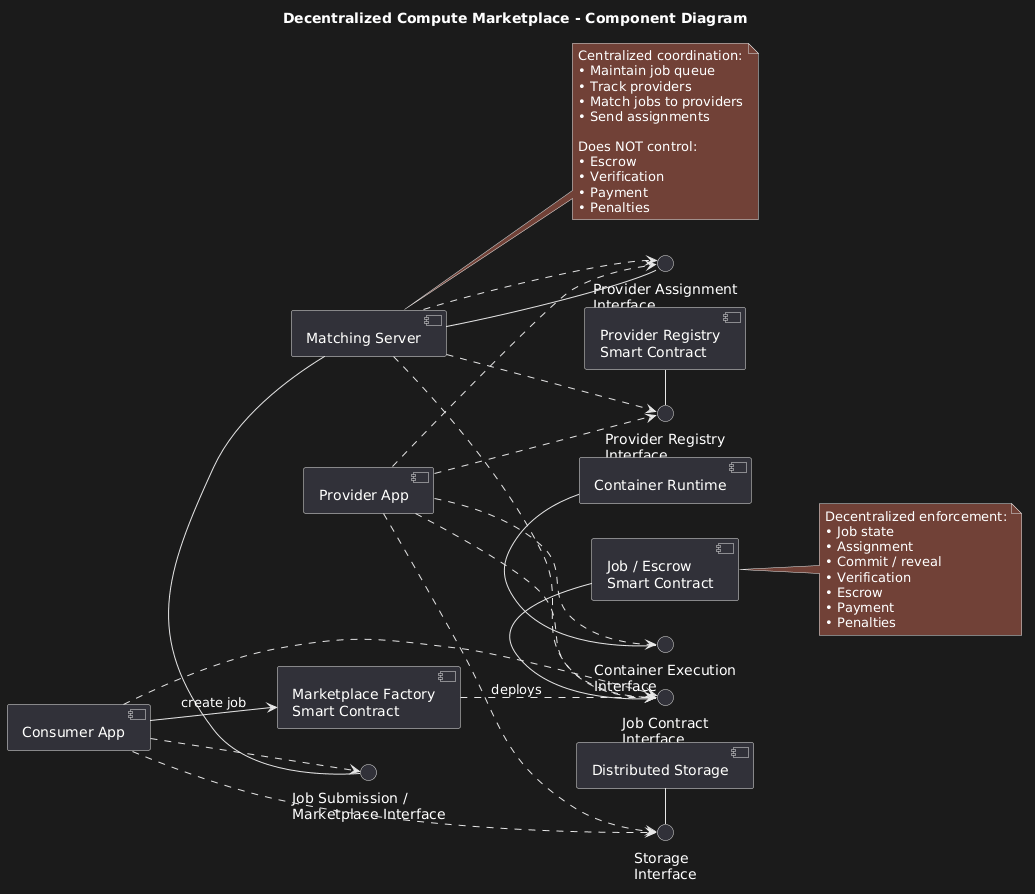

The diagram above was rendered by PlantUML. Its source (embedded in the PNG):
@startuml
title Decentralized Compute Marketplace - Component Diagram

left to right direction

skinparam componentStyle uml2


' =========================================================
' INTERFACES
' =========================================================

() "Job Submission /\nMarketplace Interface" as IMarketplace

() "Provider Registry\nInterface" as IRegistry

() "Job Contract\nInterface" as IJob

() "Provider Assignment\nInterface" as IAssignment

() "Container Execution\nInterface" as IExecution

() "Storage\nInterface" as IStorage


' =========================================================
' COMPONENTS
' =========================================================

component "Consumer App" as ConsumerApp

component "Matching Server" as MatchingServer

component "Marketplace Factory\nSmart Contract" as Factory

component "Job / Escrow\nSmart Contract" as JobContract

component "Provider Registry\nSmart Contract" as Registry

component "Provider App" as ProviderApp

component "Container Runtime" as Runtime

component "Distributed Storage" as Storage


' =========================================================
' PROVIDED INTERFACES
' =========================================================

MatchingServer - IMarketplace

MatchingServer - IAssignment

Registry - IRegistry

JobContract - IJob

Runtime - IExecution

Storage - IStorage


' =========================================================
' REQUIRED INTERFACES
' =========================================================

ConsumerApp ..> IMarketplace

ConsumerApp ..> IJob
ConsumerApp ..> IStorage

MatchingServer ..> IJob
MatchingServer ..> IRegistry
MatchingServer ..> IAssignment

ProviderApp ..> IAssignment
ProviderApp ..> IJob
ProviderApp ..> IRegistry
ProviderApp ..> IExecution
ProviderApp ..> IStorage


' =========================================================
' FACTORY
' =========================================================

ConsumerApp --> Factory : create job

Factory ..> IJob : deploys


' =========================================================
' NOTES
' =========================================================

note right of MatchingServer
  Centralized coordination:
  • Maintain job queue
  • Track providers
  • Match jobs to providers
  • Send assignments

  Does NOT control:
  • Escrow
  • Verification
  • Payment
  • Penalties
end note

note right of JobContract
  Decentralized enforcement:
  • Job state
  • Assignment
  • Commit / reveal
  • Verification
  • Escrow
  • Payment
  • Penalties
end note
@enduml